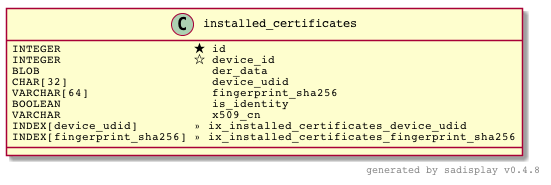

The diagram above was rendered by PlantUML. Its source (embedded in the PNG):
@startuml

skinparam defaultFontName Courier

Class installed_certificates {
    INTEGER                   ? id                                          
    INTEGER                   ? device_id                                   
    BLOB                      ? der_data                                    
    CHAR[32]                  ? device_udid                                 
    VARCHAR[64]               ? fingerprint_sha256                          
    BOOLEAN                   ? is_identity                                 
    VARCHAR                   ? x509_cn                                     
    INDEX[device_udid]        » ix_installed_certificates_device_udid       
    INDEX[fingerprint_sha256] » ix_installed_certificates_fingerprint_sha256
}

right footer generated by sadisplay v0.4.8

@enduml